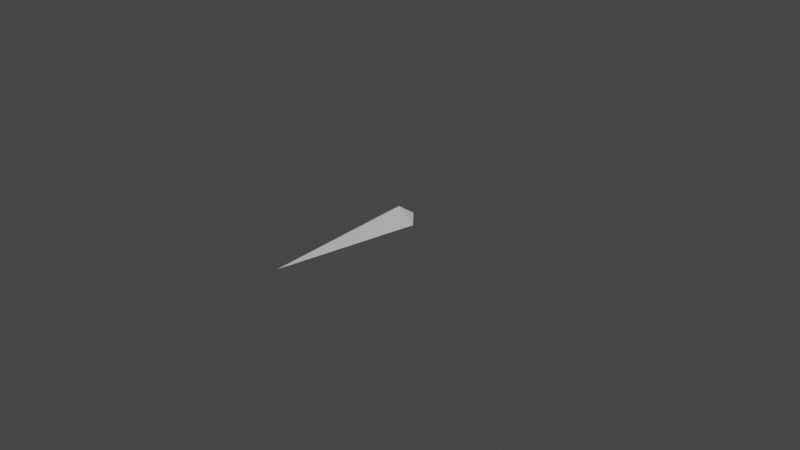 # Source: pulse.blend  (saved by Blender 3.6.11; exported with 4.5.12 LTS)
import bpy
from mathutils import Matrix  # noqa: F401  (used for matrix-valued properties, if any)

bpy.ops.wm.read_factory_settings(use_empty=True)
scene = bpy.context.scene
scene.name = 'Scene'

# ---- collections
col_collection = bpy.data.collections.new('Collection'); scene.collection.children.link(col_collection)

# ---- materials (node trees are filled in below, after node groups)
mat_material = bpy.data.materials.new('Material')
mat_material.alpha_threshold = 0.0
mat_material.use_transparent_shadow = False
mat_material.roughness = 0.5
mat_material.line_color = (0.0, 0.0, 0.0, 1.0)

# ---- material node trees
mat_material.use_nodes = True; mat_material.node_tree.nodes.clear()
_N = mat_material.node_tree.nodes; _L = mat_material.node_tree.links
n0 = _N.new('ShaderNodeOutputMaterial'); n0.name = 'Material Output'; n0.location = (300, 300)
n1 = _N.new('ShaderNodeBsdfPrincipled'); n1.name = 'Principled BSDF'; n1.location = (10, 300)
n1.distribution = 'GGX'
n1.subsurface_method = 'RANDOM_WALK_SKIN'
n1.inputs[3].default_value = 1.45
n1.inputs[27].default_value = (0.0, 0.0, 0.0, 1.0)
n1.inputs[28].default_value = 1.0
_L.new(n1.outputs[0], n0.inputs[0])
n0.is_active_output = True

# ---- world
world_world = bpy.data.worlds.new('World'); scene.world = world_world
world_world.use_nodes = True; world_world.node_tree.nodes.clear()
_N = world_world.node_tree.nodes; _L = world_world.node_tree.links
n0 = _N.new('ShaderNodeOutputWorld'); n0.name = 'World Output'; n0.location = (300, 300)
n1 = _N.new('ShaderNodeBackground'); n1.name = 'Background'; n1.location = (10, 300)
n1.inputs[0].default_value = (0.05088, 0.05088, 0.05088, 1.0)
_L.new(n1.outputs[0], n0.inputs[0])
n0.is_active_output = True
world_world.color = (0.05088, 0.05088, 0.05088)
world_world.use_sun_shadow = False
world_world.sun_shadow_jitter_overblur = 0.0

# ---- cameras
cam_camera = bpy.data.cameras.new('Camera')
cam_camera.clip_end = 100.0
cam_camera.ortho_scale = 7.314

# ---- lights
light_light = bpy.data.lights.new('Light', 'POINT')
light_light.transmission_factor = 0.0
light_light.energy = 1000.0
light_light.shadow_soft_size = 0.1
light_light.shadow_maximum_resolution = 0.006
light_light.use_absolute_resolution = True

# ---- meshes
me_cube = bpy.data.meshes.new('Cube')
me_cube.from_pydata([(0.2014, 2.235e-08, 1.192e-08), (0.0, 2.235e-08, -0.1414), (3.725e-09, -1.55, -2.98e-09), (-2.235e-08, 0.2, 2.097e-08), (-1.788e-08, -3.725e-08, 0.1414), (-0.2014, -3.725e-08, 0.0), (0.1014, 2.235e-08, 0.0), (0.0, 2.235e-08, -0.07142), (3.725e-09, -0.8, 0.0), (-2.235e-08, 0.1, 2.98e-08), (-1.788e-08, -3.725e-08, 0.07142), (-0.1014, -3.725e-08, 0.0)], [], [(0, 2, 4), (4, 3, 0), (2, 5, 4), (5, 2, 1), (1, 2, 0), (1, 3, 5), (0, 3, 1), (5, 3, 4), (6, 8, 10), (10, 9, 6), (8, 11, 10), (11, 8, 7), (7, 8, 6), (7, 9, 11), (6, 9, 7), (11, 9, 10)])
_uv = me_cube.uv_layers.new(name='UVMap')
_uv.uv.foreach_set('vector', [0.625, 0.5, 0.625, 0.75, 0.875, 0.5, 0.875, 0.5, 0.875, 0.5, 0.625, 0.5, 0.625, 0.0, 0.375, 0.25, 0.625, 0.25, 0.125, 0.5, 0.125, 0.75, 0.375, 0.5, 0.375, 0.5, 0.375, 0.75, 0.625, 0.5, 0.375, 0.5, 0.375, 0.5, 0.125, 0.5, 0.625, 0.5, 0.625, 0.5, 0.375, 0.5, 0.375, 0.25, 0.375, 0.25, 0.625, 0.25, 0.625, 0.5, 0.625, 0.75, 0.875, 0.5, 0.875, 0.5, 0.875, 0.5, 0.625, 0.5, 0.625, 0.0, 0.375, 0.25, 0.625, 0.25, 0.125, 0.5, 0.125, 0.75, 0.375, 0.5, 0.375, 0.5, 0.375, 0.75, 0.625, 0.5, 0.375, 0.5, 0.375, 0.5, 0.125, 0.5, 0.625, 0.5, 0.625, 0.5, 0.375, 0.5, 0.375, 0.25, 0.375, 0.25, 0.625, 0.25])
_ca = me_cube.color_attributes.new('Attribute', 'BYTE_COLOR', 'CORNER')
_ca.data.foreach_set('color', [0.0185, 1.0, 0.0, 1.0, 0.0185, 1.0, 0.0, 1.0, 0.0185, 1.0, 0.0, 1.0, 0.0185, 1.0, 0.0, 1.0, 0.0185, 1.0, 0.0, 1.0, 0.0185, 1.0, 0.0, 1.0, 0.0185, 1.0, 0.0, 1.0, 0.0185, 1.0, 0.0, 1.0, 0.0185, 1.0, 0.0, 1.0, 0.0185, 1.0, 0.0, 1.0, 0.0185, 1.0, 0.0, 1.0, 0.0185, 1.0, 0.0, 1.0, 0.0185, 1.0, 0.0, 1.0, 0.0185, 1.0, 0.0, 1.0, 0.0185, 1.0, 0.0, 1.0, 0.0185, 1.0, 0.0, 1.0, 0.0185, 1.0, 0.0, 1.0, 0.0185, 1.0, 0.0, 1.0, 0.0185, 1.0, 0.0, 1.0, 0.0185, 1.0, 0.0, 1.0, 0.0185, 1.0, 0.0, 1.0, 0.0185, 1.0, 0.0, 1.0, 0.0185, 1.0, 0.0, 1.0, 0.0185, 1.0, 0.0, 1.0, 0.624, 1.0, 0.2874, 1.0, 0.6038, 1.0, 0.2874, 1.0, 0.624, 1.0, 0.2874, 1.0, 0.624, 1.0, 0.2874, 1.0, 0.624, 1.0, 0.2874, 1.0, 0.624, 1.0, 0.2874, 1.0, 0.6038, 1.0, 0.2874, 1.0, 0.624, 1.0, 0.2874, 1.0, 0.624, 1.0, 0.2874, 1.0, 0.624, 1.0, 0.2874, 1.0, 0.6038, 1.0, 0.2874, 1.0, 0.624, 1.0, 0.2874, 1.0, 0.624, 1.0, 0.2874, 1.0, 0.6038, 1.0, 0.2874, 1.0, 0.624, 1.0, 0.2874, 1.0, 0.624, 1.0, 0.2874, 1.0, 0.624, 1.0, 0.2874, 1.0, 0.624, 1.0, 0.2874, 1.0, 0.624, 1.0, 0.2874, 1.0, 0.624, 1.0, 0.2874, 1.0, 0.624, 1.0, 0.2874, 1.0, 0.624, 1.0, 0.2874, 1.0, 0.624, 1.0, 0.2874, 1.0, 0.624, 1.0, 0.2874, 1.0])
me_cube.materials.append(mat_material)
me_cube.use_mirror_vertex_groups = False
me_cube.update()

# ---- objects
ob_pulse = bpy.data.objects.new('pulse', me_cube)
ob_light = bpy.data.objects.new('Light', light_light)
ob_camera = bpy.data.objects.new('Camera', cam_camera)

# ---- transforms, parenting, visibility, modifiers, constraints
ob_pulse.location = (0.0, 0.0, 0.0)
ob_pulse.lock_rotations_4d = False
ob_pulse.empty_display_type = 'ARROWS'
ob_pulse.lineart.crease_threshold = 0.0
ob_light.location = (4.076, 1.005, 5.904)
ob_light.rotation_euler = (0.6503, 0.05522, 1.866)
ob_light.lock_rotations_4d = False
ob_light.empty_display_type = 'ARROWS'
ob_light.color = (0.0, 0.0, 0.0, 0.0)
ob_light.lineart.crease_threshold = 0.0
ob_camera.location = (7.359, -6.926, 4.958)
ob_camera.rotation_euler = (1.109, 0.0, 0.8149)
ob_camera.lock_rotations_4d = False
ob_camera.empty_display_type = 'ARROWS'
ob_camera.color = (0.0, 0.0, 0.0, 0.0)
ob_camera.display_type = 'WIRE'
ob_camera.lineart.crease_threshold = 0.0

# ---- collection membership
col_collection.objects.link(ob_pulse)
col_collection.objects.link(ob_light)
col_collection.objects.link(ob_camera)

# ---- scene / render settings (as saved in the file)
scene.camera = ob_camera
scene.frame_start = 1; scene.frame_end = 250; scene.frame_set(1)
scene.render.engine = 'BLENDER_EEVEE_NEXT'
scene.cycles.sampling_pattern = 'TABULATED_SOBOL'
scene.view_settings.view_transform = 'Filmic'
bpy.context.view_layer.update()
